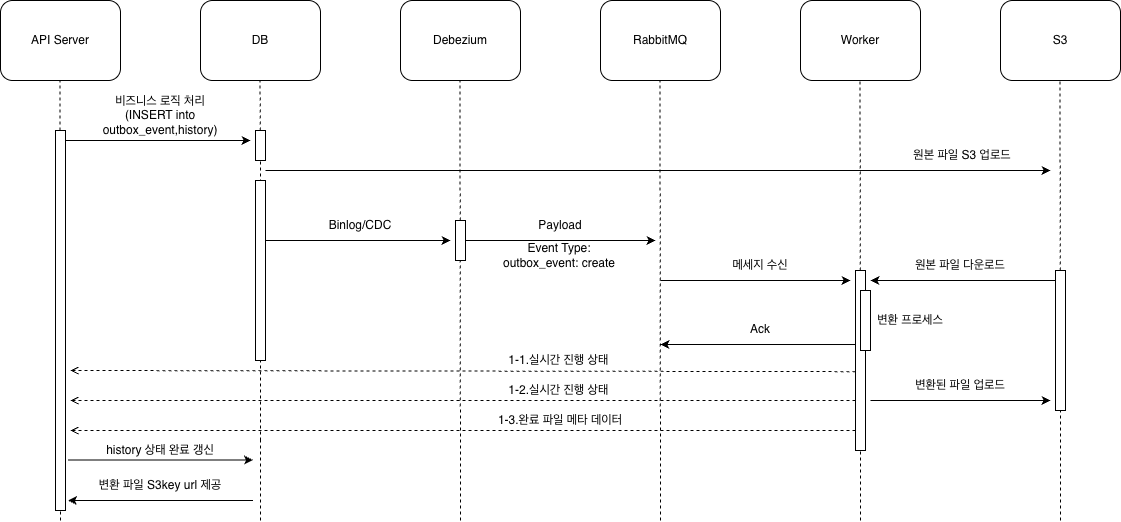

The diagram above was exported from draw.io. Its source (the exported page's mxGraphModel, read from the mxfile embedded in the PNG):
<mxGraphModel dx="2407" dy="1182" grid="1" gridSize="10" guides="1" tooltips="1" connect="1" arrows="1" fold="1" page="1" pageScale="1" pageWidth="827" pageHeight="1169" math="0" shadow="0">
  <root>
    <mxCell id="0" />
    <mxCell id="1" parent="0" />
    <mxCell id="aU5ZOUcNc_1u73WlBm4V-1" parent="1" style="rounded=1;whiteSpace=wrap;html=1;" value="DB" vertex="1">
      <mxGeometry height="80" width="120" x="120" y="240" as="geometry" />
    </mxCell>
    <mxCell id="aU5ZOUcNc_1u73WlBm4V-2" parent="1" style="rounded=1;whiteSpace=wrap;html=1;" value="Debezium" vertex="1">
      <mxGeometry height="80" width="120" x="320" y="240" as="geometry" />
    </mxCell>
    <mxCell id="aU5ZOUcNc_1u73WlBm4V-3" parent="1" style="rounded=1;whiteSpace=wrap;html=1;" value="RabbitMQ" vertex="1">
      <mxGeometry height="80" width="120" x="520" y="240" as="geometry" />
    </mxCell>
    <mxCell id="aU5ZOUcNc_1u73WlBm4V-4" parent="1" style="rounded=1;whiteSpace=wrap;html=1;" value="Worker" vertex="1">
      <mxGeometry height="80" width="120" x="720" y="240" as="geometry" />
    </mxCell>
    <mxCell id="aU5ZOUcNc_1u73WlBm4V-9" edge="1" parent="1" source="aU5ZOUcNc_1u73WlBm4V-43" style="endArrow=none;dashed=1;html=1;rounded=0;" value="">
      <mxGeometry height="50" relative="1" width="50" as="geometry">
        <mxPoint x="180" y="760" as="sourcePoint" />
        <mxPoint x="179.5" y="320" as="targetPoint" />
      </mxGeometry>
    </mxCell>
    <mxCell id="aU5ZOUcNc_1u73WlBm4V-12" edge="1" parent="1" style="endArrow=none;dashed=1;html=1;rounded=0;" value="">
      <mxGeometry height="50" relative="1" width="50" as="geometry">
        <mxPoint x="380" y="760" as="sourcePoint" />
        <mxPoint x="379.5" y="320" as="targetPoint" />
      </mxGeometry>
    </mxCell>
    <mxCell id="aU5ZOUcNc_1u73WlBm4V-13" edge="1" parent="1" style="endArrow=none;dashed=1;html=1;rounded=0;" value="">
      <mxGeometry height="50" relative="1" width="50" as="geometry">
        <mxPoint x="580" y="760" as="sourcePoint" />
        <mxPoint x="579.5" y="320" as="targetPoint" />
      </mxGeometry>
    </mxCell>
    <mxCell id="aU5ZOUcNc_1u73WlBm4V-14" edge="1" parent="1" source="aU5ZOUcNc_1u73WlBm4V-20" style="endArrow=none;dashed=1;html=1;rounded=0;" value="">
      <mxGeometry height="50" relative="1" width="50" as="geometry">
        <mxPoint x="780" y="760" as="sourcePoint" />
        <mxPoint x="779.5" y="320" as="targetPoint" />
      </mxGeometry>
    </mxCell>
    <mxCell id="aU5ZOUcNc_1u73WlBm4V-16" edge="1" parent="1" style="endArrow=classic;html=1;rounded=0;" value="">
      <mxGeometry height="50" relative="1" width="50" as="geometry">
        <Array as="points">
          <mxPoint x="465" y="480" />
        </Array>
        <mxPoint x="380" y="480" as="sourcePoint" />
        <mxPoint x="575" y="480" as="targetPoint" />
      </mxGeometry>
    </mxCell>
    <mxCell id="aU5ZOUcNc_1u73WlBm4V-17" parent="1" style="text;html=1;whiteSpace=wrap;strokeColor=none;fillColor=none;align=center;verticalAlign=middle;rounded=0;" value="Payload" vertex="1">
      <mxGeometry height="30" width="60" x="450" y="450" as="geometry" />
    </mxCell>
    <mxCell id="aU5ZOUcNc_1u73WlBm4V-18" edge="1" parent="1" style="endArrow=classic;html=1;rounded=0;" value="">
      <mxGeometry height="50" relative="1" width="50" as="geometry">
        <Array as="points">
          <mxPoint x="660" y="520" />
        </Array>
        <mxPoint x="580" y="520" as="sourcePoint" />
        <mxPoint x="770" y="520" as="targetPoint" />
      </mxGeometry>
    </mxCell>
    <mxCell id="aU5ZOUcNc_1u73WlBm4V-21" edge="1" parent="1" style="endArrow=none;dashed=1;html=1;rounded=0;" target="aU5ZOUcNc_1u73WlBm4V-20" value="">
      <mxGeometry height="50" relative="1" width="50" as="geometry">
        <mxPoint x="780" y="760" as="sourcePoint" />
        <mxPoint x="779.5" y="320" as="targetPoint" />
      </mxGeometry>
    </mxCell>
    <mxCell id="aU5ZOUcNc_1u73WlBm4V-20" parent="1" style="rounded=0;whiteSpace=wrap;html=1;" value="" vertex="1">
      <mxGeometry height="180" width="10" x="775" y="510" as="geometry" />
    </mxCell>
    <mxCell id="aU5ZOUcNc_1u73WlBm4V-23" parent="1" style="text;html=1;whiteSpace=wrap;strokeColor=none;fillColor=none;align=center;verticalAlign=middle;rounded=0;dashed=1;" value="1-3.완료 파일 메타 데이터" vertex="1">
      <mxGeometry height="30" width="170" x="395" y="645" as="geometry" />
    </mxCell>
    <mxCell id="aU5ZOUcNc_1u73WlBm4V-25" parent="1" style="rounded=1;whiteSpace=wrap;html=1;" value="S3" vertex="1">
      <mxGeometry height="80" width="120" x="920" y="240" as="geometry" />
    </mxCell>
    <mxCell id="aU5ZOUcNc_1u73WlBm4V-27" edge="1" parent="1" source="aU5ZOUcNc_1u73WlBm4V-45" style="endArrow=none;dashed=1;html=1;rounded=0;" value="">
      <mxGeometry height="50" relative="1" width="50" as="geometry">
        <mxPoint x="979.94" y="760" as="sourcePoint" />
        <mxPoint x="979.44" y="320" as="targetPoint" />
      </mxGeometry>
    </mxCell>
    <mxCell id="aU5ZOUcNc_1u73WlBm4V-29" edge="1" parent="1" style="endArrow=classic;html=1;rounded=0;" value="">
      <mxGeometry height="50" relative="1" width="50" as="geometry">
        <Array as="points">
          <mxPoint x="265" y="410" />
        </Array>
        <mxPoint x="185" y="410" as="sourcePoint" />
        <mxPoint x="970" y="410" as="targetPoint" />
      </mxGeometry>
    </mxCell>
    <mxCell id="aU5ZOUcNc_1u73WlBm4V-30" parent="1" style="text;html=1;whiteSpace=wrap;strokeColor=none;fillColor=none;align=center;verticalAlign=middle;rounded=0;" value="원본 파일 S3 업로드" vertex="1">
      <mxGeometry height="30" width="110" x="827" y="380" as="geometry" />
    </mxCell>
    <mxCell id="aU5ZOUcNc_1u73WlBm4V-32" edge="1" parent="1" style="endArrow=classic;html=1;rounded=0;" value="">
      <mxGeometry height="50" relative="1" width="50" as="geometry">
        <Array as="points">
          <mxPoint x="870" y="640" />
        </Array>
        <mxPoint x="790" y="640" as="sourcePoint" />
        <mxPoint x="970" y="640" as="targetPoint" />
      </mxGeometry>
    </mxCell>
    <mxCell id="aU5ZOUcNc_1u73WlBm4V-33" parent="1" style="text;html=1;whiteSpace=wrap;strokeColor=none;fillColor=none;align=center;verticalAlign=middle;rounded=0;" value="변환된 파일 업로드" vertex="1">
      <mxGeometry height="30" width="100" x="830" y="610" as="geometry" />
    </mxCell>
    <mxCell id="aU5ZOUcNc_1u73WlBm4V-34" parent="1" style="rounded=1;whiteSpace=wrap;html=1;" value="API Server" vertex="1">
      <mxGeometry height="80" width="120" x="-80" y="240" as="geometry" />
    </mxCell>
    <mxCell id="aU5ZOUcNc_1u73WlBm4V-35" edge="1" parent="1" source="aU5ZOUcNc_1u73WlBm4V-40" style="endArrow=none;dashed=1;html=1;rounded=0;" value="">
      <mxGeometry height="50" relative="1" width="50" as="geometry">
        <mxPoint x="-20.060000000000002" y="760" as="sourcePoint" />
        <mxPoint x="-20.560000000000002" y="320" as="targetPoint" />
      </mxGeometry>
    </mxCell>
    <mxCell id="aU5ZOUcNc_1u73WlBm4V-36" edge="1" parent="1" style="endArrow=classic;html=1;rounded=0;" value="">
      <mxGeometry height="50" relative="1" width="50" as="geometry">
        <mxPoint x="-20" y="380" as="sourcePoint" />
        <mxPoint x="170" y="380" as="targetPoint" />
      </mxGeometry>
    </mxCell>
    <mxCell id="aU5ZOUcNc_1u73WlBm4V-37" parent="1" style="text;html=1;whiteSpace=wrap;strokeColor=none;fillColor=none;align=center;verticalAlign=middle;rounded=0;" value="비즈니스 로직 처리&lt;div&gt;(INSERT into outbox_event,history)&lt;/div&gt;" vertex="1">
      <mxGeometry height="30" width="100" x="30" y="340" as="geometry" />
    </mxCell>
    <mxCell id="aU5ZOUcNc_1u73WlBm4V-38" edge="1" parent="1" style="endArrow=classic;html=1;rounded=0;" value="">
      <mxGeometry height="50" relative="1" width="50" as="geometry">
        <mxPoint x="172.5" y="740" as="sourcePoint" />
        <mxPoint x="-12.5" y="740" as="targetPoint" />
      </mxGeometry>
    </mxCell>
    <mxCell id="aU5ZOUcNc_1u73WlBm4V-39" parent="1" style="text;html=1;whiteSpace=wrap;strokeColor=none;fillColor=none;align=center;verticalAlign=middle;rounded=0;" value="변환 파일 S3key url 제공" vertex="1">
      <mxGeometry height="30" width="130" x="15" y="710" as="geometry" />
    </mxCell>
    <mxCell id="aU5ZOUcNc_1u73WlBm4V-41" edge="1" parent="1" style="endArrow=none;dashed=1;html=1;rounded=0;" target="aU5ZOUcNc_1u73WlBm4V-40" value="">
      <mxGeometry height="50" relative="1" width="50" as="geometry">
        <mxPoint x="-20.060000000000002" y="760" as="sourcePoint" />
        <mxPoint x="-20.560000000000002" y="320" as="targetPoint" />
      </mxGeometry>
    </mxCell>
    <mxCell id="aU5ZOUcNc_1u73WlBm4V-40" parent="1" style="rounded=0;whiteSpace=wrap;html=1;" value="" vertex="1">
      <mxGeometry height="380" width="10" x="-25" y="370" as="geometry" />
    </mxCell>
    <mxCell id="aU5ZOUcNc_1u73WlBm4V-44" edge="1" parent="1" style="endArrow=none;dashed=1;html=1;rounded=0;" target="aU5ZOUcNc_1u73WlBm4V-43" value="">
      <mxGeometry height="50" relative="1" width="50" as="geometry">
        <mxPoint x="180" y="680" as="sourcePoint" />
        <mxPoint x="179.5" y="320" as="targetPoint" />
      </mxGeometry>
    </mxCell>
    <mxCell id="aU5ZOUcNc_1u73WlBm4V-43" parent="1" style="rounded=0;whiteSpace=wrap;html=1;" value="" vertex="1">
      <mxGeometry height="30" width="10" x="175" y="370" as="geometry" />
    </mxCell>
    <mxCell id="aU5ZOUcNc_1u73WlBm4V-46" edge="1" parent="1" style="endArrow=none;dashed=1;html=1;rounded=0;" target="aU5ZOUcNc_1u73WlBm4V-45" value="">
      <mxGeometry height="50" relative="1" width="50" as="geometry">
        <mxPoint x="979.94" y="760" as="sourcePoint" />
        <mxPoint x="979.44" y="320" as="targetPoint" />
      </mxGeometry>
    </mxCell>
    <mxCell id="aU5ZOUcNc_1u73WlBm4V-45" parent="1" style="rounded=0;whiteSpace=wrap;html=1;" value="" vertex="1">
      <mxGeometry height="140" width="10" x="975" y="510" as="geometry" />
    </mxCell>
    <mxCell id="aU5ZOUcNc_1u73WlBm4V-47" edge="1" parent="1" style="endArrow=classic;html=1;rounded=0;" value="">
      <mxGeometry height="50" relative="1" width="50" as="geometry">
        <mxPoint x="975" y="520" as="sourcePoint" />
        <mxPoint x="790" y="520" as="targetPoint" />
      </mxGeometry>
    </mxCell>
    <mxCell id="aU5ZOUcNc_1u73WlBm4V-48" parent="1" style="text;html=1;whiteSpace=wrap;strokeColor=none;fillColor=none;align=center;verticalAlign=middle;rounded=0;" value="원본 파일 다운로드" vertex="1">
      <mxGeometry height="30" width="100" x="830" y="490" as="geometry" />
    </mxCell>
    <mxCell id="aU5ZOUcNc_1u73WlBm4V-50" parent="1" style="text;html=1;whiteSpace=wrap;strokeColor=none;fillColor=none;align=center;verticalAlign=middle;rounded=0;" value="변환 프로세스" vertex="1">
      <mxGeometry height="30" width="80" x="790" y="545" as="geometry" />
    </mxCell>
    <mxCell id="aU5ZOUcNc_1u73WlBm4V-52" parent="1" style="text;html=1;whiteSpace=wrap;strokeColor=none;fillColor=none;align=center;verticalAlign=middle;rounded=0;" value="메세지 수신" vertex="1">
      <mxGeometry height="30" width="60" x="650" y="490" as="geometry" />
    </mxCell>
    <mxCell id="aU5ZOUcNc_1u73WlBm4V-55" parent="1" style="text;html=1;whiteSpace=wrap;strokeColor=none;fillColor=none;align=center;verticalAlign=middle;rounded=0;" value="1-1.실시간 진행 상태&amp;nbsp;" vertex="1">
      <mxGeometry height="30" width="190" x="385" y="585" as="geometry" />
    </mxCell>
    <mxCell id="aU5ZOUcNc_1u73WlBm4V-56" parent="1" style="text;html=1;whiteSpace=wrap;strokeColor=none;fillColor=none;align=center;verticalAlign=middle;rounded=0;" value="1-2.실시간 진행 상태&amp;nbsp;" vertex="1">
      <mxGeometry height="30" width="190" x="385" y="615" as="geometry" />
    </mxCell>
    <mxCell id="aU5ZOUcNc_1u73WlBm4V-57" edge="1" parent="1" source="aU5ZOUcNc_1u73WlBm4V-56" style="edgeStyle=orthogonalEdgeStyle;rounded=0;orthogonalLoop=1;jettySize=auto;html=1;exitX=0.5;exitY=1;exitDx=0;exitDy=0;" target="aU5ZOUcNc_1u73WlBm4V-56">
      <mxGeometry relative="1" as="geometry" />
    </mxCell>
    <mxCell id="aU5ZOUcNc_1u73WlBm4V-60" edge="1" parent="1" style="endArrow=classic;html=1;rounded=0;exitX=0.667;exitY=0.667;exitDx=0;exitDy=0;exitPerimeter=0;" value="">
      <mxGeometry height="50" relative="1" width="50" as="geometry">
        <mxPoint x="775" y="584.0100000000001" as="sourcePoint" />
        <mxPoint x="580" y="584" as="targetPoint" />
      </mxGeometry>
    </mxCell>
    <mxCell id="aU5ZOUcNc_1u73WlBm4V-61" parent="1" style="text;html=1;whiteSpace=wrap;strokeColor=none;fillColor=none;align=center;verticalAlign=middle;rounded=0;" value="Ack" vertex="1">
      <mxGeometry height="30" width="60" x="650" y="554" as="geometry" />
    </mxCell>
    <mxCell id="aU5ZOUcNc_1u73WlBm4V-62" parent="1" style="rounded=0;whiteSpace=wrap;html=1;" value="" vertex="1">
      <mxGeometry height="60" width="10" x="780" y="530" as="geometry" />
    </mxCell>
    <mxCell id="aU5ZOUcNc_1u73WlBm4V-67" parent="1" style="rounded=0;whiteSpace=wrap;html=1;" value="" vertex="1">
      <mxGeometry height="180" width="10" x="175" y="420" as="geometry" />
    </mxCell>
    <mxCell id="aU5ZOUcNc_1u73WlBm4V-71" parent="1" style="text;html=1;whiteSpace=wrap;strokeColor=none;fillColor=none;align=center;verticalAlign=middle;rounded=0;" value="Binlog/CDC" vertex="1">
      <mxGeometry height="30" width="60" x="250" y="450" as="geometry" />
    </mxCell>
    <mxCell id="aU5ZOUcNc_1u73WlBm4V-72" parent="1" style="text;html=1;whiteSpace=wrap;strokeColor=none;fillColor=none;align=center;verticalAlign=middle;rounded=0;" value="Event Type:&lt;div&gt;outbox_event: create&lt;/div&gt;" vertex="1">
      <mxGeometry height="30" width="130" x="414" y="480" as="geometry" />
    </mxCell>
    <mxCell id="aU5ZOUcNc_1u73WlBm4V-73" parent="1" style="rounded=0;whiteSpace=wrap;html=1;" value="" vertex="1">
      <mxGeometry height="40" width="10" x="375" y="460" as="geometry" />
    </mxCell>
    <mxCell id="aU5ZOUcNc_1u73WlBm4V-80" edge="1" parent="1" style="endArrow=classic;html=1;rounded=0;" value="">
      <mxGeometry height="50" relative="1" width="50" as="geometry">
        <Array as="points">
          <mxPoint x="270" y="480" />
        </Array>
        <mxPoint x="185" y="480" as="sourcePoint" />
        <mxPoint x="370" y="480" as="targetPoint" />
      </mxGeometry>
    </mxCell>
    <mxCell id="aU5ZOUcNc_1u73WlBm4V-83" edge="1" parent="1" style="endArrow=open;html=1;rounded=0;dashed=1;endFill=0;exitX=0.4;exitY=0.562;exitDx=0;exitDy=0;exitPerimeter=0;" value="">
      <mxGeometry height="50" relative="1" width="50" as="geometry">
        <mxPoint x="775" y="611.1600000000001" as="sourcePoint" />
        <mxPoint x="-10" y="610" as="targetPoint" />
      </mxGeometry>
    </mxCell>
    <mxCell id="aU5ZOUcNc_1u73WlBm4V-84" edge="1" parent="1" style="endArrow=open;html=1;rounded=0;dashed=1;endFill=0;" value="">
      <mxGeometry height="50" relative="1" width="50" as="geometry">
        <mxPoint x="775" y="640" as="sourcePoint" />
        <mxPoint x="-10" y="640" as="targetPoint" />
      </mxGeometry>
    </mxCell>
    <mxCell id="aU5ZOUcNc_1u73WlBm4V-85" edge="1" parent="1" style="endArrow=open;html=1;rounded=0;dashed=1;endFill=0;" value="">
      <mxGeometry height="50" relative="1" width="50" as="geometry">
        <mxPoint x="775" y="670" as="sourcePoint" />
        <mxPoint x="-10" y="670" as="targetPoint" />
      </mxGeometry>
    </mxCell>
    <mxCell id="aU5ZOUcNc_1u73WlBm4V-86" edge="1" parent="1" style="endArrow=classic;html=1;rounded=0;" value="">
      <mxGeometry height="50" relative="1" width="50" as="geometry">
        <Array as="points">
          <mxPoint x="72.5" y="699.5" />
        </Array>
        <mxPoint x="-12.5" y="699.5" as="sourcePoint" />
        <mxPoint x="172.5" y="699.5" as="targetPoint" />
      </mxGeometry>
    </mxCell>
    <mxCell id="aU5ZOUcNc_1u73WlBm4V-88" edge="1" parent="1" style="endArrow=none;dashed=1;html=1;rounded=0;" value="">
      <mxGeometry height="50" relative="1" width="50" as="geometry">
        <mxPoint x="180" y="760" as="sourcePoint" />
        <mxPoint x="180" y="680" as="targetPoint" />
      </mxGeometry>
    </mxCell>
    <mxCell id="aU5ZOUcNc_1u73WlBm4V-89" parent="1" style="text;html=1;whiteSpace=wrap;strokeColor=none;fillColor=none;align=center;verticalAlign=middle;rounded=0;" value="history 상태 완료 갱신" vertex="1">
      <mxGeometry height="30" width="110" x="25" y="675" as="geometry" />
    </mxCell>
  </root>
</mxGraphModel>